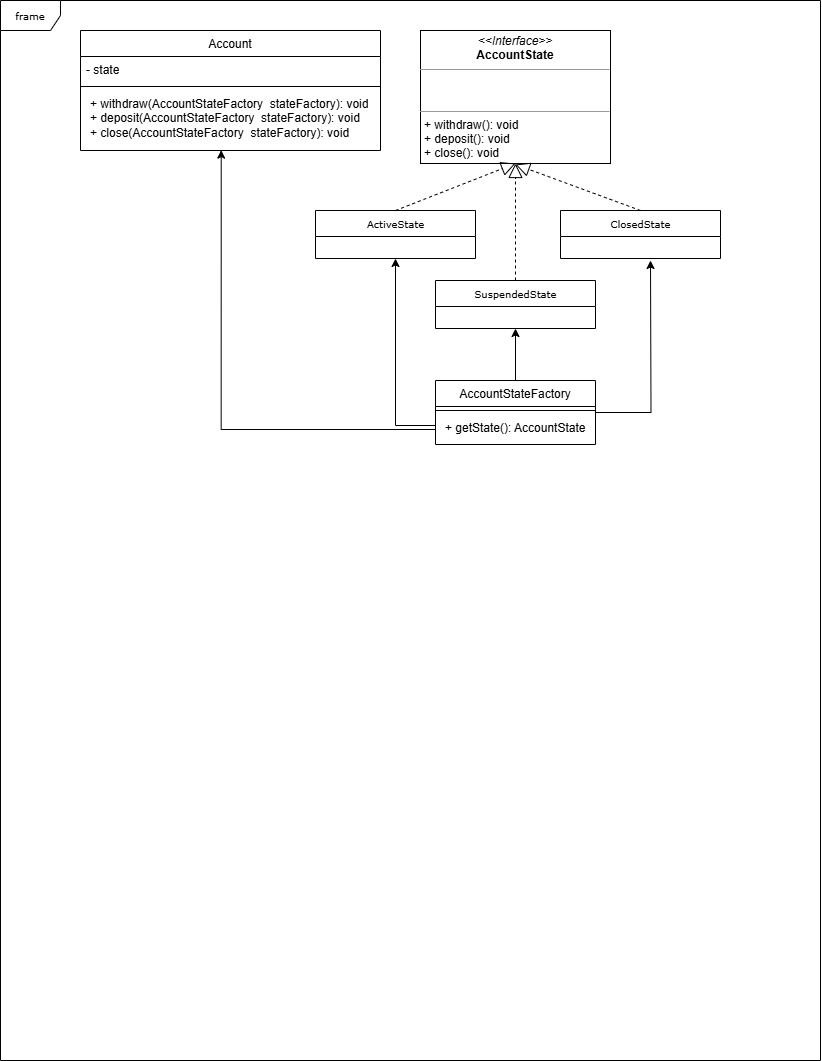

The diagram above was exported from draw.io. Its source (the exported page's mxGraphModel, read from the mxfile embedded in the PNG):
<mxGraphModel dx="1195" dy="622" grid="1" gridSize="10" guides="1" tooltips="1" connect="1" arrows="1" fold="1" page="1" pageScale="1" pageWidth="850" pageHeight="1100" background="none" math="0" shadow="0">
  <root>
    <mxCell id="0" />
    <mxCell id="1" parent="0" />
    <mxCell id="17acba5748e5396b-1" value="frame" style="shape=umlFrame;whiteSpace=wrap;html=1;rounded=0;shadow=0;comic=0;labelBackgroundColor=none;strokeWidth=1;fontFamily=Verdana;fontSize=10;align=center;" parent="1" vertex="1">
      <mxGeometry x="30" y="30" width="820" height="1060" as="geometry" />
    </mxCell>
    <mxCell id="17acba5748e5396b-20" value="ActiveState" style="swimlane;html=1;fontStyle=0;childLayout=stackLayout;horizontal=1;startSize=26;fillColor=none;horizontalStack=0;resizeParent=1;resizeLast=0;collapsible=1;marginBottom=0;swimlaneFillColor=#ffffff;rounded=0;shadow=0;comic=0;labelBackgroundColor=none;strokeWidth=1;fontFamily=Verdana;fontSize=10;align=center;" parent="1" vertex="1">
      <mxGeometry x="345" y="240" width="160" height="48" as="geometry" />
    </mxCell>
    <mxCell id="5d2195bd80daf111-18" value="&lt;p style=&quot;margin:0px;margin-top:4px;text-align:center;&quot;&gt;&lt;i&gt;&amp;lt;&amp;lt;Interface&amp;gt;&amp;gt;&lt;/i&gt;&lt;br&gt;&lt;b&gt;AccountState&lt;/b&gt;&lt;/p&gt;&lt;hr size=&quot;1&quot;&gt;&lt;p style=&quot;margin:0px;margin-left:4px;&quot;&gt;&lt;br&gt;&lt;br&gt;&lt;/p&gt;&lt;hr size=&quot;1&quot;&gt;&lt;p style=&quot;margin:0px;margin-left:4px;&quot;&gt;+ withdraw(): void&lt;br&gt;+ deposit(): void&lt;/p&gt;&lt;p style=&quot;margin:0px;margin-left:4px;&quot;&gt;+ close(): void&lt;/p&gt;" style="verticalAlign=top;align=left;overflow=fill;fontSize=12;fontFamily=Helvetica;html=1;rounded=0;shadow=0;comic=0;labelBackgroundColor=none;strokeWidth=1" parent="1" vertex="1">
      <mxGeometry x="450" y="60" width="190" height="133" as="geometry" />
    </mxCell>
    <mxCell id="3QmdO8kRKoTg_dHskh-z-1" value="SuspendedState" style="swimlane;html=1;fontStyle=0;childLayout=stackLayout;horizontal=1;startSize=26;fillColor=none;horizontalStack=0;resizeParent=1;resizeLast=0;collapsible=1;marginBottom=0;swimlaneFillColor=#ffffff;rounded=0;shadow=0;comic=0;labelBackgroundColor=none;strokeWidth=1;fontFamily=Verdana;fontSize=10;align=center;" vertex="1" parent="1">
      <mxGeometry x="465" y="310" width="160" height="48" as="geometry" />
    </mxCell>
    <mxCell id="3QmdO8kRKoTg_dHskh-z-2" value="ClosedState" style="swimlane;html=1;fontStyle=0;childLayout=stackLayout;horizontal=1;startSize=26;fillColor=none;horizontalStack=0;resizeParent=1;resizeLast=0;collapsible=1;marginBottom=0;swimlaneFillColor=#ffffff;rounded=0;shadow=0;comic=0;labelBackgroundColor=none;strokeWidth=1;fontFamily=Verdana;fontSize=10;align=center;" vertex="1" parent="1">
      <mxGeometry x="590" y="240" width="160" height="48" as="geometry" />
    </mxCell>
    <mxCell id="3QmdO8kRKoTg_dHskh-z-11" value="&lt;span style=&quot;font-weight: normal;&quot;&gt;Account&lt;/span&gt;" style="swimlane;fontStyle=1;align=center;verticalAlign=top;childLayout=stackLayout;horizontal=1;startSize=26;horizontalStack=0;resizeParent=1;resizeParentMax=0;resizeLast=0;collapsible=1;marginBottom=0;whiteSpace=wrap;html=1;" vertex="1" parent="1">
      <mxGeometry x="110" y="60" width="300" height="120" as="geometry" />
    </mxCell>
    <mxCell id="3QmdO8kRKoTg_dHskh-z-12" value="- state" style="text;strokeColor=none;fillColor=none;align=left;verticalAlign=top;spacingLeft=4;spacingRight=4;overflow=hidden;rotatable=0;points=[[0,0.5],[1,0.5]];portConstraint=eastwest;whiteSpace=wrap;html=1;" vertex="1" parent="3QmdO8kRKoTg_dHskh-z-11">
      <mxGeometry y="26" width="300" height="26" as="geometry" />
    </mxCell>
    <mxCell id="3QmdO8kRKoTg_dHskh-z-13" value="" style="line;strokeWidth=1;fillColor=none;align=left;verticalAlign=middle;spacingTop=-1;spacingLeft=3;spacingRight=3;rotatable=0;labelPosition=right;points=[];portConstraint=eastwest;strokeColor=inherit;" vertex="1" parent="3QmdO8kRKoTg_dHskh-z-11">
      <mxGeometry y="52" width="300" height="8" as="geometry" />
    </mxCell>
    <mxCell id="3QmdO8kRKoTg_dHskh-z-14" value="&lt;p style=&quot;text-wrap-mode: nowrap; margin: 0px 0px 0px 4px;&quot;&gt;+ withdraw(AccountStateFactory&amp;nbsp; stateFactory): void&lt;br&gt;+ deposit(&lt;span style=&quot;background-color: transparent; color: light-dark(rgb(0, 0, 0), rgb(255, 255, 255));&quot;&gt;AccountStateFactory&amp;nbsp; stateFactory&lt;/span&gt;&lt;span style=&quot;background-color: transparent; color: light-dark(rgb(0, 0, 0), rgb(255, 255, 255));&quot;&gt;): void&lt;/span&gt;&lt;/p&gt;&lt;p style=&quot;text-wrap-mode: nowrap; margin: 0px 0px 0px 4px;&quot;&gt;+ close(&lt;span style=&quot;background-color: transparent; color: light-dark(rgb(0, 0, 0), rgb(255, 255, 255));&quot;&gt;AccountStateFactory&amp;nbsp; stateFactory&lt;/span&gt;&lt;span style=&quot;background-color: transparent; color: light-dark(rgb(0, 0, 0), rgb(255, 255, 255));&quot;&gt;): void&lt;/span&gt;&lt;/p&gt;" style="text;strokeColor=none;fillColor=none;align=left;verticalAlign=top;spacingLeft=4;spacingRight=4;overflow=hidden;rotatable=0;points=[[0,0.5],[1,0.5]];portConstraint=eastwest;whiteSpace=wrap;html=1;" vertex="1" parent="3QmdO8kRKoTg_dHskh-z-11">
      <mxGeometry y="60" width="300" height="60" as="geometry" />
    </mxCell>
    <mxCell id="3QmdO8kRKoTg_dHskh-z-20" style="edgeStyle=orthogonalEdgeStyle;rounded=0;orthogonalLoop=1;jettySize=auto;html=1;entryX=0.5;entryY=1;entryDx=0;entryDy=0;" edge="1" parent="1" source="3QmdO8kRKoTg_dHskh-z-15" target="17acba5748e5396b-20">
      <mxGeometry relative="1" as="geometry">
        <Array as="points">
          <mxPoint x="425" y="455" />
        </Array>
      </mxGeometry>
    </mxCell>
    <mxCell id="3QmdO8kRKoTg_dHskh-z-21" style="edgeStyle=orthogonalEdgeStyle;rounded=0;orthogonalLoop=1;jettySize=auto;html=1;entryX=0.5;entryY=1;entryDx=0;entryDy=0;" edge="1" parent="1" source="3QmdO8kRKoTg_dHskh-z-15" target="3QmdO8kRKoTg_dHskh-z-1">
      <mxGeometry relative="1" as="geometry" />
    </mxCell>
    <mxCell id="3QmdO8kRKoTg_dHskh-z-22" style="edgeStyle=orthogonalEdgeStyle;rounded=0;orthogonalLoop=1;jettySize=auto;html=1;" edge="1" parent="1" source="3QmdO8kRKoTg_dHskh-z-15">
      <mxGeometry relative="1" as="geometry">
        <mxPoint x="680" y="290" as="targetPoint" />
      </mxGeometry>
    </mxCell>
    <mxCell id="3QmdO8kRKoTg_dHskh-z-15" value="&lt;span style=&quot;font-weight: normal;&quot;&gt;AccountStateFactory&lt;/span&gt;" style="swimlane;fontStyle=1;align=center;verticalAlign=top;childLayout=stackLayout;horizontal=1;startSize=26;horizontalStack=0;resizeParent=1;resizeParentMax=0;resizeLast=0;collapsible=1;marginBottom=0;whiteSpace=wrap;html=1;" vertex="1" parent="1">
      <mxGeometry x="465" y="410" width="160" height="64" as="geometry" />
    </mxCell>
    <mxCell id="3QmdO8kRKoTg_dHskh-z-17" value="" style="line;strokeWidth=1;fillColor=none;align=left;verticalAlign=middle;spacingTop=-1;spacingLeft=3;spacingRight=3;rotatable=0;labelPosition=right;points=[];portConstraint=eastwest;strokeColor=inherit;" vertex="1" parent="3QmdO8kRKoTg_dHskh-z-15">
      <mxGeometry y="26" width="160" height="8" as="geometry" />
    </mxCell>
    <mxCell id="3QmdO8kRKoTg_dHskh-z-18" value="&lt;p style=&quot;text-wrap-mode: nowrap; margin: 0px 0px 0px 4px;&quot;&gt;+ getState(): AccountState&lt;/p&gt;" style="text;strokeColor=none;fillColor=none;align=left;verticalAlign=top;spacingLeft=4;spacingRight=4;overflow=hidden;rotatable=0;points=[[0,0.5],[1,0.5]];portConstraint=eastwest;whiteSpace=wrap;html=1;" vertex="1" parent="3QmdO8kRKoTg_dHskh-z-15">
      <mxGeometry y="34" width="160" height="30" as="geometry" />
    </mxCell>
    <mxCell id="3QmdO8kRKoTg_dHskh-z-23" value="" style="endArrow=block;dashed=1;endFill=0;endSize=12;html=1;rounded=0;entryX=0.5;entryY=1;entryDx=0;entryDy=0;exitX=0.5;exitY=0;exitDx=0;exitDy=0;" edge="1" parent="1" source="17acba5748e5396b-20" target="5d2195bd80daf111-18">
      <mxGeometry width="160" relative="1" as="geometry">
        <mxPoint x="470" y="290" as="sourcePoint" />
        <mxPoint x="630" y="290" as="targetPoint" />
      </mxGeometry>
    </mxCell>
    <mxCell id="3QmdO8kRKoTg_dHskh-z-24" value="" style="endArrow=block;dashed=1;endFill=0;endSize=12;html=1;rounded=0;entryX=0.5;entryY=1;entryDx=0;entryDy=0;exitX=0.5;exitY=0;exitDx=0;exitDy=0;" edge="1" parent="1" source="3QmdO8kRKoTg_dHskh-z-1" target="5d2195bd80daf111-18">
      <mxGeometry width="160" relative="1" as="geometry">
        <mxPoint x="435" y="250" as="sourcePoint" />
        <mxPoint x="555" y="203" as="targetPoint" />
      </mxGeometry>
    </mxCell>
    <mxCell id="3QmdO8kRKoTg_dHskh-z-25" value="" style="endArrow=block;dashed=1;endFill=0;endSize=12;html=1;rounded=0;exitX=0.5;exitY=0;exitDx=0;exitDy=0;" edge="1" parent="1" source="3QmdO8kRKoTg_dHskh-z-2">
      <mxGeometry width="160" relative="1" as="geometry">
        <mxPoint x="555" y="320" as="sourcePoint" />
        <mxPoint x="545" y="194" as="targetPoint" />
      </mxGeometry>
    </mxCell>
    <mxCell id="3QmdO8kRKoTg_dHskh-z-26" style="edgeStyle=orthogonalEdgeStyle;rounded=0;orthogonalLoop=1;jettySize=auto;html=1;entryX=0.469;entryY=0.994;entryDx=0;entryDy=0;entryPerimeter=0;" edge="1" parent="1" source="3QmdO8kRKoTg_dHskh-z-18" target="3QmdO8kRKoTg_dHskh-z-14">
      <mxGeometry relative="1" as="geometry" />
    </mxCell>
  </root>
</mxGraphModel>